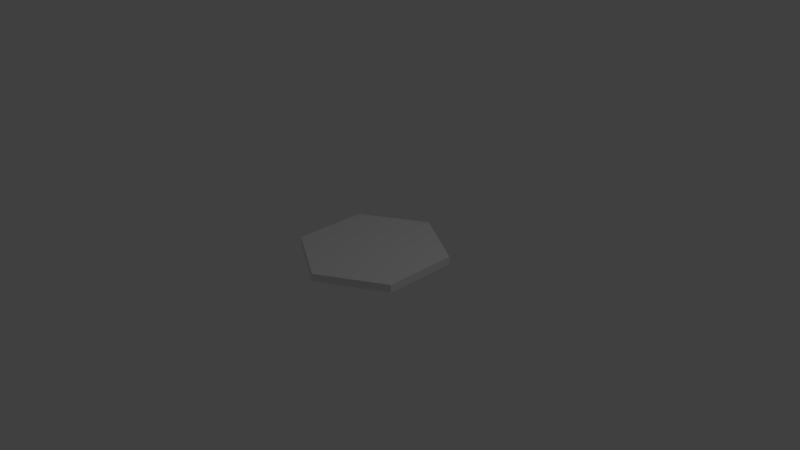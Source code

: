 # Source: 1unithex.blend  (saved by Blender 2.64.0; exported with 4.5.12 LTS)
import bpy
from mathutils import Matrix  # noqa: F401  (used for matrix-valued properties, if any)

bpy.ops.wm.read_factory_settings(use_empty=True)
scene = bpy.context.scene
scene.name = 'Scene'

# ---- collections
col_collection_1 = bpy.data.collections.new('Collection 1'); scene.collection.children.link(col_collection_1)

# ---- world
world_world = bpy.data.worlds.new('World'); scene.world = world_world
world_world.color = (0.05088, 0.05088, 0.05088)
world_world.use_sun_shadow = False
world_world.sun_shadow_jitter_overblur = 0.0
world_world.cycles.sampling_method = 'MANUAL'
world_world.cycles.sample_map_resolution = 256

# ---- cameras
cam_camera = bpy.data.cameras.new('Camera')
cam_camera.clip_end = 100.0
cam_camera.lens = 35.0
cam_camera.sensor_width = 32.0
cam_camera.sensor_height = 18.0
cam_camera.ortho_scale = 7.314
cam_camera.dof.focus_distance = 0.0
cam_camera.dof.aperture_fstop = 128.0

# ---- lights
light_lamp = bpy.data.lights.new('Lamp', 'POINT')
light_lamp.transmission_factor = 0.0
light_lamp.cutoff_distance = 30.0
light_lamp.energy = 100.0
light_lamp.shadow_buffer_clip_start = 1.001
light_lamp.shadow_soft_size = 1.0
light_lamp.shadow_maximum_resolution = 0.006
light_lamp.use_absolute_resolution = True
light_lamp.cycles.use_multiple_importance_sampling = False

# ---- meshes
me_cylinder = bpy.data.meshes.new('Cylinder')
me_cylinder.from_pydata([(0.0, 1.0, -1.0), (0.0, 1.0, -0.8926), (0.866, 0.5, -1.0), (0.866, 0.5, -0.8926), (0.866, -0.5, -1.0), (0.866, -0.5, -0.8926), (-8.742e-08, -1.0, -1.0), (-8.742e-08, -1.0, -0.8926), (-0.866, -0.5, -1.0), (-0.866, -0.5, -0.8926), (-0.866, 0.5, -1.0), (-0.866, 0.5, -0.8926)], [], [(0, 1, 3, 2), (2, 3, 5, 4), (4, 5, 7, 6), (6, 7, 9, 8), (3, 1, 11, 9, 7, 5), (10, 11, 1, 0), (8, 9, 11, 10), (0, 2, 4, 6, 8, 10)])
me_cylinder.use_remesh_preserve_volume = False
me_cylinder.use_remesh_preserve_attributes = False
me_cylinder.use_mirror_vertex_groups = False
me_cylinder.update()

# ---- objects
ob_cylinder = bpy.data.objects.new('Cylinder', me_cylinder)
ob_lamp = bpy.data.objects.new('Lamp', light_lamp)
ob_camera = bpy.data.objects.new('Camera', cam_camera)

# ---- transforms, parenting, visibility, modifiers, constraints
ob_cylinder.location = (0.0, 0.0, 1.0)
ob_cylinder.lineart.crease_threshold = 0.0
ob_lamp.location = (4.076, 1.005, 5.904)
ob_lamp.rotation_euler = (0.6503, 0.05522, 1.866)
ob_lamp.lock_rotations_4d = False
ob_lamp.empty_display_type = 'ARROWS'
ob_lamp.color = (0.0, 0.0, 0.0, 0.0)
ob_lamp.lineart.crease_threshold = 0.0
ob_camera.location = (7.481, -6.508, 5.344)
ob_camera.rotation_euler = (1.109, 0.01082, 0.8149)
ob_camera.lock_rotations_4d = False
ob_camera.empty_display_type = 'ARROWS'
ob_camera.color = (0.0, 0.0, 0.0, 0.0)
ob_camera.display_type = 'WIRE'
ob_camera.lineart.crease_threshold = 0.0

# ---- collection membership
col_collection_1.objects.link(ob_cylinder)
col_collection_1.objects.link(ob_lamp)
col_collection_1.objects.link(ob_camera)

# ---- scene / render settings (as saved in the file)
scene.camera = ob_camera
scene.frame_start = 1; scene.frame_end = 250; scene.frame_set(1)
scene.render.engine = 'BLENDER_EEVEE_NEXT'
scene.render.image_settings.color_mode = 'RGB'
scene.render.image_settings.compression = 90
scene.render.resolution_percentage = 50
scene.render.dither_intensity = 0.0
scene.render.bake_margin = 2
scene.render.bake_bias = 0.0
scene.cycles.use_denoising = False
scene.cycles.samples = 10
scene.cycles.sampling_pattern = 'TABULATED_SOBOL'
scene.cycles.light_sampling_threshold = 0.0
scene.cycles.use_adaptive_sampling = False
scene.cycles.use_light_tree = False
scene.cycles.blur_glossy = 0.0
scene.cycles.volume_bounces = 1
scene.cycles.pixel_filter_type = 'GAUSSIAN'
scene.cycles.sample_clamp_indirect = 0.0
scene.view_settings.view_transform = 'Standard'
bpy.context.view_layer.update()
